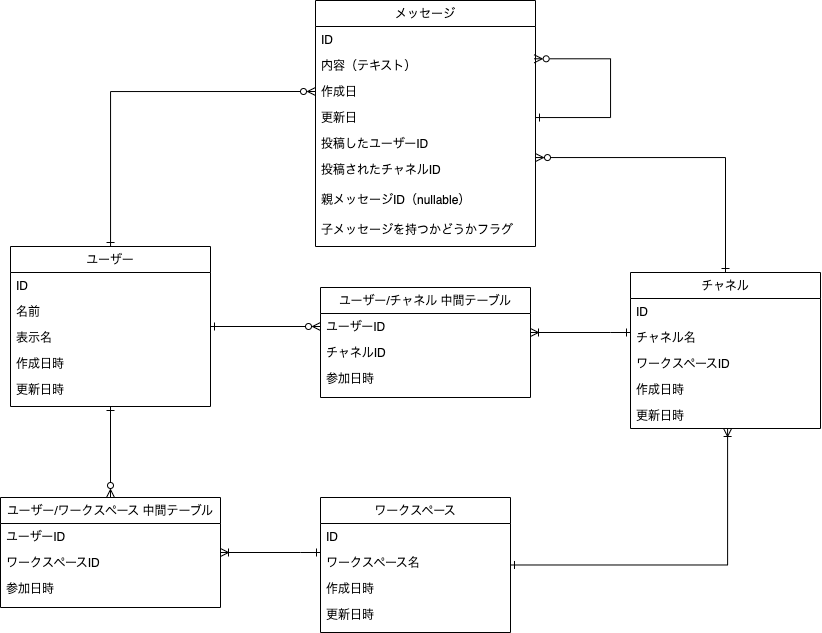

The diagram above was exported from draw.io. Its source (the exported page's mxGraphModel, read from the mxfile embedded in the PNG):
<mxGraphModel dx="901" dy="493" grid="1" gridSize="10" guides="1" tooltips="1" connect="1" arrows="1" fold="1" page="1" pageScale="1" pageWidth="827" pageHeight="1169" math="0" shadow="0">
  <root>
    <mxCell id="WIyWlLk6GJQsqaUBKTNV-0" />
    <mxCell id="WIyWlLk6GJQsqaUBKTNV-1" parent="WIyWlLk6GJQsqaUBKTNV-0" />
    <mxCell id="5ETLV_dGP6C8fqFoIdnX-36" style="edgeStyle=orthogonalEdgeStyle;rounded=0;orthogonalLoop=1;jettySize=auto;html=1;entryX=0;entryY=0.5;entryDx=0;entryDy=0;startArrow=ERone;startFill=0;endArrow=ERzeroToMany;endFill=0;" parent="WIyWlLk6GJQsqaUBKTNV-1" source="zkfFHV4jXpPFQw0GAbJ--6" target="5ETLV_dGP6C8fqFoIdnX-30" edge="1">
      <mxGeometry relative="1" as="geometry" />
    </mxCell>
    <mxCell id="5ETLV_dGP6C8fqFoIdnX-52" style="edgeStyle=orthogonalEdgeStyle;rounded=0;orthogonalLoop=1;jettySize=auto;html=1;entryX=0.5;entryY=0;entryDx=0;entryDy=0;startArrow=ERone;startFill=0;endArrow=ERzeroToMany;endFill=0;" parent="WIyWlLk6GJQsqaUBKTNV-1" source="zkfFHV4jXpPFQw0GAbJ--6" target="5ETLV_dGP6C8fqFoIdnX-45" edge="1">
      <mxGeometry relative="1" as="geometry" />
    </mxCell>
    <mxCell id="5ETLV_dGP6C8fqFoIdnX-61" style="edgeStyle=orthogonalEdgeStyle;rounded=0;orthogonalLoop=1;jettySize=auto;html=1;entryX=0;entryY=0.5;entryDx=0;entryDy=0;startArrow=ERone;startFill=0;endArrow=ERzeroToMany;endFill=0;" parent="WIyWlLk6GJQsqaUBKTNV-1" source="zkfFHV4jXpPFQw0GAbJ--6" target="8m4uYthLryngHn0iYvUu-22" edge="1">
      <mxGeometry relative="1" as="geometry" />
    </mxCell>
    <mxCell id="zkfFHV4jXpPFQw0GAbJ--6" value="ユーザー" style="swimlane;fontStyle=0;align=center;verticalAlign=top;childLayout=stackLayout;horizontal=1;startSize=26;horizontalStack=0;resizeParent=1;resizeLast=0;collapsible=1;marginBottom=0;rounded=0;shadow=0;strokeWidth=1;" parent="WIyWlLk6GJQsqaUBKTNV-1" vertex="1">
      <mxGeometry x="230" y="349" width="200" height="160" as="geometry">
        <mxRectangle x="130" y="380" width="160" height="26" as="alternateBounds" />
      </mxGeometry>
    </mxCell>
    <mxCell id="zkfFHV4jXpPFQw0GAbJ--7" value="ID" style="text;align=left;verticalAlign=top;spacingLeft=4;spacingRight=4;overflow=hidden;rotatable=0;points=[[0,0.5],[1,0.5]];portConstraint=eastwest;" parent="zkfFHV4jXpPFQw0GAbJ--6" vertex="1">
      <mxGeometry y="26" width="200" height="26" as="geometry" />
    </mxCell>
    <mxCell id="zkfFHV4jXpPFQw0GAbJ--8" value="名前" style="text;align=left;verticalAlign=top;spacingLeft=4;spacingRight=4;overflow=hidden;rotatable=0;points=[[0,0.5],[1,0.5]];portConstraint=eastwest;rounded=0;shadow=0;html=0;" parent="zkfFHV4jXpPFQw0GAbJ--6" vertex="1">
      <mxGeometry y="52" width="200" height="26" as="geometry" />
    </mxCell>
    <mxCell id="5ETLV_dGP6C8fqFoIdnX-0" value="表示名" style="text;align=left;verticalAlign=top;spacingLeft=4;spacingRight=4;overflow=hidden;rotatable=0;points=[[0,0.5],[1,0.5]];portConstraint=eastwest;rounded=0;shadow=0;html=0;" parent="zkfFHV4jXpPFQw0GAbJ--6" vertex="1">
      <mxGeometry y="78" width="200" height="26" as="geometry" />
    </mxCell>
    <mxCell id="zkfFHV4jXpPFQw0GAbJ--11" value="作成日時&#10;" style="text;align=left;verticalAlign=top;spacingLeft=4;spacingRight=4;overflow=hidden;rotatable=0;points=[[0,0.5],[1,0.5]];portConstraint=eastwest;" parent="zkfFHV4jXpPFQw0GAbJ--6" vertex="1">
      <mxGeometry y="104" width="200" height="26" as="geometry" />
    </mxCell>
    <mxCell id="8m4uYthLryngHn0iYvUu-38" value="更新日時&#10;" style="text;align=left;verticalAlign=top;spacingLeft=4;spacingRight=4;overflow=hidden;rotatable=0;points=[[0,0.5],[1,0.5]];portConstraint=eastwest;" parent="zkfFHV4jXpPFQw0GAbJ--6" vertex="1">
      <mxGeometry y="130" width="200" height="26" as="geometry" />
    </mxCell>
    <mxCell id="5ETLV_dGP6C8fqFoIdnX-67" style="edgeStyle=orthogonalEdgeStyle;rounded=0;orthogonalLoop=1;jettySize=auto;html=1;startArrow=ERzeroToMany;startFill=0;endArrow=ERone;endFill=0;" parent="WIyWlLk6GJQsqaUBKTNV-1" source="8m4uYthLryngHn0iYvUu-19" target="5ETLV_dGP6C8fqFoIdnX-21" edge="1">
      <mxGeometry relative="1" as="geometry">
        <mxPoint x="960" y="370" as="targetPoint" />
        <Array as="points">
          <mxPoint x="945" y="260" />
        </Array>
      </mxGeometry>
    </mxCell>
    <mxCell id="8m4uYthLryngHn0iYvUu-19" value="メッセージ" style="swimlane;fontStyle=0;align=center;verticalAlign=top;childLayout=stackLayout;horizontal=1;startSize=26;horizontalStack=0;resizeParent=1;resizeLast=0;collapsible=1;marginBottom=0;rounded=0;shadow=0;strokeWidth=1;" parent="WIyWlLk6GJQsqaUBKTNV-1" vertex="1">
      <mxGeometry x="535" y="103" width="220" height="246" as="geometry">
        <mxRectangle x="550" y="140" width="160" height="26" as="alternateBounds" />
      </mxGeometry>
    </mxCell>
    <mxCell id="8m4uYthLryngHn0iYvUu-20" value="ID" style="text;align=left;verticalAlign=top;spacingLeft=4;spacingRight=4;overflow=hidden;rotatable=0;points=[[0,0.5],[1,0.5]];portConstraint=eastwest;" parent="8m4uYthLryngHn0iYvUu-19" vertex="1">
      <mxGeometry y="26" width="220" height="26" as="geometry" />
    </mxCell>
    <mxCell id="5ETLV_dGP6C8fqFoIdnX-17" value="内容（テキスト）" style="text;align=left;verticalAlign=top;spacingLeft=4;spacingRight=4;overflow=hidden;rotatable=0;points=[[0,0.5],[1,0.5]];portConstraint=eastwest;" parent="8m4uYthLryngHn0iYvUu-19" vertex="1">
      <mxGeometry y="52" width="220" height="26" as="geometry" />
    </mxCell>
    <mxCell id="8m4uYthLryngHn0iYvUu-22" value="作成日" style="text;align=left;verticalAlign=top;spacingLeft=4;spacingRight=4;overflow=hidden;rotatable=0;points=[[0,0.5],[1,0.5]];portConstraint=eastwest;rounded=0;shadow=0;html=0;" parent="8m4uYthLryngHn0iYvUu-19" vertex="1">
      <mxGeometry y="78" width="220" height="26" as="geometry" />
    </mxCell>
    <mxCell id="Ok34mFFv2xBSkBgHg2tm-2" style="edgeStyle=orthogonalEdgeStyle;rounded=0;orthogonalLoop=1;jettySize=auto;html=1;entryX=0.994;entryY=0.242;entryDx=0;entryDy=0;entryPerimeter=0;startArrow=ERone;startFill=0;endArrow=ERzeroToMany;endFill=0;" edge="1" parent="8m4uYthLryngHn0iYvUu-19" source="8m4uYthLryngHn0iYvUu-24" target="5ETLV_dGP6C8fqFoIdnX-17">
      <mxGeometry relative="1" as="geometry">
        <Array as="points">
          <mxPoint x="295" y="117" />
          <mxPoint x="295" y="58" />
        </Array>
      </mxGeometry>
    </mxCell>
    <mxCell id="8m4uYthLryngHn0iYvUu-24" value="更新日&#10;" style="text;align=left;verticalAlign=top;spacingLeft=4;spacingRight=4;overflow=hidden;rotatable=0;points=[[0,0.5],[1,0.5]];portConstraint=eastwest;rounded=0;shadow=0;html=0;" parent="8m4uYthLryngHn0iYvUu-19" vertex="1">
      <mxGeometry y="104" width="220" height="26" as="geometry" />
    </mxCell>
    <mxCell id="8m4uYthLryngHn0iYvUu-26" value="投稿したユーザーID" style="text;align=left;verticalAlign=top;spacingLeft=4;spacingRight=4;overflow=hidden;rotatable=0;points=[[0,0.5],[1,0.5]];portConstraint=eastwest;" parent="8m4uYthLryngHn0iYvUu-19" vertex="1">
      <mxGeometry y="130" width="220" height="26" as="geometry" />
    </mxCell>
    <mxCell id="5ETLV_dGP6C8fqFoIdnX-2" value="投稿されたチャネルID" style="text;align=left;verticalAlign=top;spacingLeft=4;spacingRight=4;overflow=hidden;rotatable=0;points=[[0,0.5],[1,0.5]];portConstraint=eastwest;" parent="8m4uYthLryngHn0iYvUu-19" vertex="1">
      <mxGeometry y="156" width="220" height="30" as="geometry" />
    </mxCell>
    <mxCell id="5ETLV_dGP6C8fqFoIdnX-79" value="親メッセージID（nullable）" style="text;align=left;verticalAlign=top;spacingLeft=4;spacingRight=4;overflow=hidden;rotatable=0;points=[[0,0.5],[1,0.5]];portConstraint=eastwest;" parent="8m4uYthLryngHn0iYvUu-19" vertex="1">
      <mxGeometry y="186" width="220" height="30" as="geometry" />
    </mxCell>
    <mxCell id="Ok34mFFv2xBSkBgHg2tm-1" value="子メッセージを持つかどうかフラグ" style="text;align=left;verticalAlign=top;spacingLeft=4;spacingRight=4;overflow=hidden;rotatable=0;points=[[0,0.5],[1,0.5]];portConstraint=eastwest;" vertex="1" parent="8m4uYthLryngHn0iYvUu-19">
      <mxGeometry y="216" width="220" height="30" as="geometry" />
    </mxCell>
    <mxCell id="iWK7hjF2DU9VlPuo3J-h-3" style="edgeStyle=orthogonalEdgeStyle;rounded=0;orthogonalLoop=1;jettySize=auto;html=1;startArrow=ERone;startFill=0;endArrow=ERoneToMany;endFill=0;" parent="WIyWlLk6GJQsqaUBKTNV-1" source="5ETLV_dGP6C8fqFoIdnX-21" target="5ETLV_dGP6C8fqFoIdnX-28" edge="1">
      <mxGeometry relative="1" as="geometry">
        <Array as="points">
          <mxPoint x="830" y="435" />
          <mxPoint x="830" y="435" />
        </Array>
      </mxGeometry>
    </mxCell>
    <mxCell id="5ETLV_dGP6C8fqFoIdnX-21" value="チャネル" style="swimlane;fontStyle=0;align=center;verticalAlign=top;childLayout=stackLayout;horizontal=1;startSize=26;horizontalStack=0;resizeParent=1;resizeLast=0;collapsible=1;marginBottom=0;rounded=0;shadow=0;strokeWidth=1;" parent="WIyWlLk6GJQsqaUBKTNV-1" vertex="1">
      <mxGeometry x="850" y="375" width="190" height="156" as="geometry">
        <mxRectangle x="130" y="380" width="160" height="26" as="alternateBounds" />
      </mxGeometry>
    </mxCell>
    <mxCell id="5ETLV_dGP6C8fqFoIdnX-22" value="ID" style="text;align=left;verticalAlign=top;spacingLeft=4;spacingRight=4;overflow=hidden;rotatable=0;points=[[0,0.5],[1,0.5]];portConstraint=eastwest;" parent="5ETLV_dGP6C8fqFoIdnX-21" vertex="1">
      <mxGeometry y="26" width="190" height="26" as="geometry" />
    </mxCell>
    <mxCell id="5ETLV_dGP6C8fqFoIdnX-23" value="チャネル名" style="text;align=left;verticalAlign=top;spacingLeft=4;spacingRight=4;overflow=hidden;rotatable=0;points=[[0,0.5],[1,0.5]];portConstraint=eastwest;rounded=0;shadow=0;html=0;" parent="5ETLV_dGP6C8fqFoIdnX-21" vertex="1">
      <mxGeometry y="52" width="190" height="26" as="geometry" />
    </mxCell>
    <mxCell id="5ETLV_dGP6C8fqFoIdnX-54" value="ワークスペースID" style="text;align=left;verticalAlign=top;spacingLeft=4;spacingRight=4;overflow=hidden;rotatable=0;points=[[0,0.5],[1,0.5]];portConstraint=eastwest;rounded=0;shadow=0;html=0;" parent="5ETLV_dGP6C8fqFoIdnX-21" vertex="1">
      <mxGeometry y="78" width="190" height="26" as="geometry" />
    </mxCell>
    <mxCell id="5ETLV_dGP6C8fqFoIdnX-25" value="作成日時&#10;" style="text;align=left;verticalAlign=top;spacingLeft=4;spacingRight=4;overflow=hidden;rotatable=0;points=[[0,0.5],[1,0.5]];portConstraint=eastwest;" parent="5ETLV_dGP6C8fqFoIdnX-21" vertex="1">
      <mxGeometry y="104" width="190" height="26" as="geometry" />
    </mxCell>
    <mxCell id="5ETLV_dGP6C8fqFoIdnX-26" value="更新日時&#10;" style="text;align=left;verticalAlign=top;spacingLeft=4;spacingRight=4;overflow=hidden;rotatable=0;points=[[0,0.5],[1,0.5]];portConstraint=eastwest;" parent="5ETLV_dGP6C8fqFoIdnX-21" vertex="1">
      <mxGeometry y="130" width="190" height="26" as="geometry" />
    </mxCell>
    <mxCell id="5ETLV_dGP6C8fqFoIdnX-28" value="ユーザー/チャネル 中間テーブル" style="swimlane;fontStyle=0;align=center;verticalAlign=top;childLayout=stackLayout;horizontal=1;startSize=26;horizontalStack=0;resizeParent=1;resizeLast=0;collapsible=1;marginBottom=0;rounded=0;shadow=0;strokeWidth=1;" parent="WIyWlLk6GJQsqaUBKTNV-1" vertex="1">
      <mxGeometry x="540" y="390" width="210" height="110" as="geometry">
        <mxRectangle x="130" y="380" width="160" height="26" as="alternateBounds" />
      </mxGeometry>
    </mxCell>
    <mxCell id="5ETLV_dGP6C8fqFoIdnX-30" value="ユーザーID" style="text;align=left;verticalAlign=top;spacingLeft=4;spacingRight=4;overflow=hidden;rotatable=0;points=[[0,0.5],[1,0.5]];portConstraint=eastwest;rounded=0;shadow=0;html=0;" parent="5ETLV_dGP6C8fqFoIdnX-28" vertex="1">
      <mxGeometry y="26" width="210" height="26" as="geometry" />
    </mxCell>
    <mxCell id="5ETLV_dGP6C8fqFoIdnX-31" value="チャネルID" style="text;align=left;verticalAlign=top;spacingLeft=4;spacingRight=4;overflow=hidden;rotatable=0;points=[[0,0.5],[1,0.5]];portConstraint=eastwest;rounded=0;shadow=0;html=0;" parent="5ETLV_dGP6C8fqFoIdnX-28" vertex="1">
      <mxGeometry y="52" width="210" height="26" as="geometry" />
    </mxCell>
    <mxCell id="5ETLV_dGP6C8fqFoIdnX-32" value="参加日時" style="text;align=left;verticalAlign=top;spacingLeft=4;spacingRight=4;overflow=hidden;rotatable=0;points=[[0,0.5],[1,0.5]];portConstraint=eastwest;" parent="5ETLV_dGP6C8fqFoIdnX-28" vertex="1">
      <mxGeometry y="78" width="210" height="26" as="geometry" />
    </mxCell>
    <mxCell id="5ETLV_dGP6C8fqFoIdnX-59" style="edgeStyle=orthogonalEdgeStyle;rounded=0;orthogonalLoop=1;jettySize=auto;html=1;entryX=0.511;entryY=1;entryDx=0;entryDy=0;entryPerimeter=0;startArrow=ERone;startFill=0;endArrow=ERoneToMany;endFill=0;" parent="WIyWlLk6GJQsqaUBKTNV-1" source="5ETLV_dGP6C8fqFoIdnX-40" target="5ETLV_dGP6C8fqFoIdnX-26" edge="1">
      <mxGeometry relative="1" as="geometry">
        <Array as="points">
          <mxPoint x="947" y="668" />
        </Array>
      </mxGeometry>
    </mxCell>
    <mxCell id="iWK7hjF2DU9VlPuo3J-h-1" style="edgeStyle=orthogonalEdgeStyle;rounded=0;orthogonalLoop=1;jettySize=auto;html=1;endArrow=ERoneToMany;endFill=0;startArrow=ERone;startFill=0;" parent="WIyWlLk6GJQsqaUBKTNV-1" source="5ETLV_dGP6C8fqFoIdnX-40" target="5ETLV_dGP6C8fqFoIdnX-45" edge="1">
      <mxGeometry relative="1" as="geometry">
        <Array as="points">
          <mxPoint x="520" y="655" />
          <mxPoint x="520" y="655" />
        </Array>
      </mxGeometry>
    </mxCell>
    <mxCell id="5ETLV_dGP6C8fqFoIdnX-40" value="ワークスペース" style="swimlane;fontStyle=0;align=center;verticalAlign=top;childLayout=stackLayout;horizontal=1;startSize=26;horizontalStack=0;resizeParent=1;resizeLast=0;collapsible=1;marginBottom=0;rounded=0;shadow=0;strokeWidth=1;" parent="WIyWlLk6GJQsqaUBKTNV-1" vertex="1">
      <mxGeometry x="540" y="600" width="190" height="135" as="geometry">
        <mxRectangle x="130" y="380" width="160" height="26" as="alternateBounds" />
      </mxGeometry>
    </mxCell>
    <mxCell id="5ETLV_dGP6C8fqFoIdnX-41" value="ID" style="text;align=left;verticalAlign=top;spacingLeft=4;spacingRight=4;overflow=hidden;rotatable=0;points=[[0,0.5],[1,0.5]];portConstraint=eastwest;" parent="5ETLV_dGP6C8fqFoIdnX-40" vertex="1">
      <mxGeometry y="26" width="190" height="26" as="geometry" />
    </mxCell>
    <mxCell id="5ETLV_dGP6C8fqFoIdnX-42" value="ワークスペース名" style="text;align=left;verticalAlign=top;spacingLeft=4;spacingRight=4;overflow=hidden;rotatable=0;points=[[0,0.5],[1,0.5]];portConstraint=eastwest;rounded=0;shadow=0;html=0;" parent="5ETLV_dGP6C8fqFoIdnX-40" vertex="1">
      <mxGeometry y="52" width="190" height="26" as="geometry" />
    </mxCell>
    <mxCell id="5ETLV_dGP6C8fqFoIdnX-43" value="作成日時&#10;" style="text;align=left;verticalAlign=top;spacingLeft=4;spacingRight=4;overflow=hidden;rotatable=0;points=[[0,0.5],[1,0.5]];portConstraint=eastwest;" parent="5ETLV_dGP6C8fqFoIdnX-40" vertex="1">
      <mxGeometry y="78" width="190" height="26" as="geometry" />
    </mxCell>
    <mxCell id="5ETLV_dGP6C8fqFoIdnX-44" value="更新日時&#10;" style="text;align=left;verticalAlign=top;spacingLeft=4;spacingRight=4;overflow=hidden;rotatable=0;points=[[0,0.5],[1,0.5]];portConstraint=eastwest;" parent="5ETLV_dGP6C8fqFoIdnX-40" vertex="1">
      <mxGeometry y="104" width="190" height="26" as="geometry" />
    </mxCell>
    <mxCell id="5ETLV_dGP6C8fqFoIdnX-45" value="ユーザー/ワークスペース 中間テーブル" style="swimlane;fontStyle=0;align=center;verticalAlign=top;childLayout=stackLayout;horizontal=1;startSize=26;horizontalStack=0;resizeParent=1;resizeLast=0;collapsible=1;marginBottom=0;rounded=0;shadow=0;strokeWidth=1;" parent="WIyWlLk6GJQsqaUBKTNV-1" vertex="1">
      <mxGeometry x="220" y="600" width="220" height="110" as="geometry">
        <mxRectangle x="130" y="380" width="160" height="26" as="alternateBounds" />
      </mxGeometry>
    </mxCell>
    <mxCell id="5ETLV_dGP6C8fqFoIdnX-47" value="ユーザーID" style="text;align=left;verticalAlign=top;spacingLeft=4;spacingRight=4;overflow=hidden;rotatable=0;points=[[0,0.5],[1,0.5]];portConstraint=eastwest;rounded=0;shadow=0;html=0;" parent="5ETLV_dGP6C8fqFoIdnX-45" vertex="1">
      <mxGeometry y="26" width="220" height="26" as="geometry" />
    </mxCell>
    <mxCell id="5ETLV_dGP6C8fqFoIdnX-48" value="ワークスペースID" style="text;align=left;verticalAlign=top;spacingLeft=4;spacingRight=4;overflow=hidden;rotatable=0;points=[[0,0.5],[1,0.5]];portConstraint=eastwest;rounded=0;shadow=0;html=0;" parent="5ETLV_dGP6C8fqFoIdnX-45" vertex="1">
      <mxGeometry y="52" width="220" height="26" as="geometry" />
    </mxCell>
    <mxCell id="5ETLV_dGP6C8fqFoIdnX-49" value="参加日時" style="text;align=left;verticalAlign=top;spacingLeft=4;spacingRight=4;overflow=hidden;rotatable=0;points=[[0,0.5],[1,0.5]];portConstraint=eastwest;" parent="5ETLV_dGP6C8fqFoIdnX-45" vertex="1">
      <mxGeometry y="78" width="220" height="26" as="geometry" />
    </mxCell>
  </root>
</mxGraphModel>